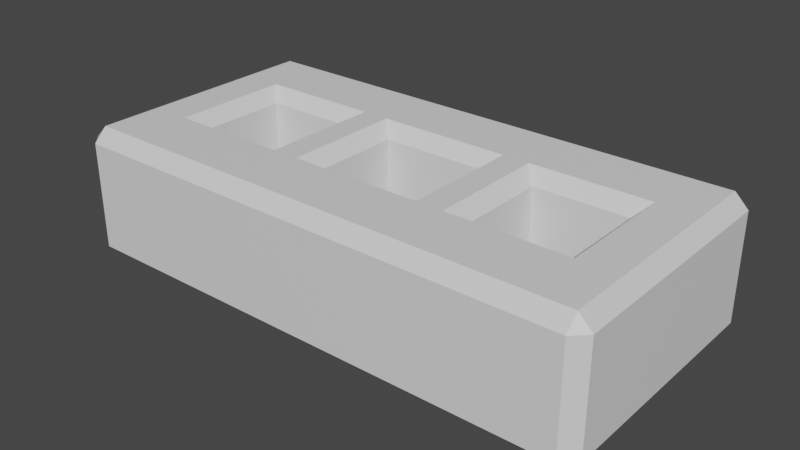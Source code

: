 # Source: brick.blend  (saved by Blender 3.6.13; exported with 4.5.12 LTS)
import bpy
from mathutils import Matrix  # noqa: F401  (used for matrix-valued properties, if any)

bpy.ops.wm.read_factory_settings(use_empty=True)
scene = bpy.context.scene
scene.name = 'Scene'

# ---- collections
col_collection = bpy.data.collections.new('Collection'); scene.collection.children.link(col_collection)

# ---- materials (node trees are filled in below, after node groups)
mat_material = bpy.data.materials.new('Material')
mat_material.alpha_threshold = 0.0
mat_material.use_transparent_shadow = False
mat_material.roughness = 0.5
mat_material.line_color = (0.0, 0.0, 0.0, 1.0)

# ---- material node trees
mat_material.use_nodes = True; mat_material.node_tree.nodes.clear()
_N = mat_material.node_tree.nodes; _L = mat_material.node_tree.links
n0 = _N.new('ShaderNodeOutputMaterial'); n0.name = 'Material Output'; n0.location = (300, 300)
n1 = _N.new('ShaderNodeBsdfPrincipled'); n1.name = 'Principled BSDF'; n1.location = (10, 300)
n1.distribution = 'GGX'
n1.subsurface_method = 'RANDOM_WALK_SKIN'
n1.inputs[3].default_value = 1.45
n1.inputs[27].default_value = (0.0, 0.0, 0.0, 1.0)
n1.inputs[28].default_value = 1.0
_L.new(n1.outputs[0], n0.inputs[0])
n0.is_active_output = True

# ---- world
world_world = bpy.data.worlds.new('World'); scene.world = world_world
world_world.use_nodes = True; world_world.node_tree.nodes.clear()
_N = world_world.node_tree.nodes; _L = world_world.node_tree.links
n0 = _N.new('ShaderNodeOutputWorld'); n0.name = 'World Output'; n0.location = (300, 300)
n1 = _N.new('ShaderNodeBackground'); n1.name = 'Background'; n1.location = (10, 300)
n1.inputs[0].default_value = (0.05088, 0.05088, 0.05088, 1.0)
_L.new(n1.outputs[0], n0.inputs[0])
n0.is_active_output = True
world_world.color = (0.05088, 0.05088, 0.05088)
world_world.use_sun_shadow = False
world_world.sun_shadow_jitter_overblur = 0.0

# ---- meshes
me_brick = bpy.data.meshes.new('Brick')
me_brick.from_pydata([(0.38, 0.2, 0.08), (0.38, 0.18, 0.1), (0.4, 0.18, 0.08), (0.38, 0.2, -0.08), (0.4, 0.18, -0.08), (0.38, 0.18, -0.1), (0.38, -0.2, 0.08), (0.4, -0.18, 0.08), (0.38, -0.18, 0.1), (0.4, -0.18, -0.08), (0.38, -0.2, -0.08), (0.38, -0.18, -0.1), (-0.38, 0.2, 0.08), (-0.4, 0.18, 0.08), (-0.38, 0.18, 0.1), (-0.4, 0.18, -0.08), (-0.38, 0.2, -0.08), (-0.38, 0.18, -0.1), (-0.4, -0.18, 0.08), (-0.38, -0.2, 0.08), (-0.38, -0.18, 0.1), (-0.38, -0.18, -0.1), (-0.38, -0.2, -0.08), (-0.4, -0.18, -0.08), (0.12, 0.18, -0.1), (0.12, 0.2, -0.08), (-0.12, 0.2, -0.08), (-0.12, 0.18, -0.1), (0.12, -0.18, 0.1), (0.12, -0.2, 0.08), (-0.12, -0.2, 0.08), (-0.12, -0.18, 0.1), (-0.12, -0.18, -0.1), (-0.12, -0.2, -0.08), (0.12, -0.2, -0.08), (0.12, -0.18, -0.1), (-0.12, 0.18, 0.1), (-0.12, 0.2, 0.08), (0.12, 0.2, 0.08), (0.12, 0.18, 0.1), (-0.16, 0.07, 0.08), (-0.14, 0.09, 0.1), (-0.32, 0.09, 0.1), (-0.3, 0.07, 0.08), (-0.32, -0.09, 0.1), (-0.3, -0.07, 0.08), (-0.16, -0.07, 0.08), (-0.14, -0.09, 0.1), (0.16, 0.07, -0.08), (0.14, 0.09, -0.1), (0.32, 0.09, -0.1), (0.3, 0.07, -0.08), (0.32, -0.09, -0.1), (0.3, -0.07, -0.08), (0.16, -0.07, -0.08), (0.14, -0.09, -0.1), (-0.3, 0.07, -0.08), (-0.32, 0.09, -0.1), (-0.14, 0.09, -0.1), (-0.16, 0.07, -0.08), (-0.14, -0.09, -0.1), (-0.16, -0.07, -0.08), (-0.3, -0.07, -0.08), (-0.32, -0.09, -0.1), (-0.08, 0.07, -0.08), (-0.1, 0.09, -0.1), (0.1, 0.09, -0.1), (0.08, 0.07, -0.08), (0.1, -0.09, -0.1), (0.08, -0.07, -0.08), (-0.08, -0.07, -0.08), (-0.1, -0.09, -0.1), (0.3, 0.07, 0.08), (0.32, 0.09, 0.1), (0.14, 0.09, 0.1), (0.16, 0.07, 0.08), (0.14, -0.09, 0.1), (0.16, -0.07, 0.08), (0.3, -0.07, 0.08), (0.32, -0.09, 0.1), (0.08, 0.07, 0.08), (0.1, 0.09, 0.1), (-0.1, 0.09, 0.1), (-0.08, 0.07, 0.08), (-0.1, -0.09, 0.1), (-0.08, -0.07, 0.08), (0.08, -0.07, 0.08), (0.1, -0.09, 0.1)], [], [(72, 75, 48, 51), (61, 62, 45, 46), (20, 31, 47, 44), (17, 27, 58, 57), (8, 1, 73, 79), (4, 2, 7, 9), (62, 56, 43, 45), (35, 32, 71, 68), (36, 14, 42, 41), (1, 39, 74, 73), (39, 36, 82, 81), (36, 31, 84, 82), (24, 5, 50, 49), (27, 24, 66, 65), (23, 18, 13, 15), (27, 32, 60, 58), (80, 83, 64, 67), (85, 86, 69, 70), (10, 6, 29, 34), (78, 72, 51, 53), (16, 12, 37, 26), (83, 85, 70, 64), (33, 30, 19, 22), (86, 80, 67, 69), (21, 17, 57, 63), (26, 37, 38, 25), (75, 77, 54, 48), (28, 39, 81, 87), (32, 21, 63, 60), (39, 28, 76, 74), (31, 28, 87, 84), (77, 78, 53, 54), (11, 35, 55, 52), (59, 61, 46, 40), (34, 29, 30, 33), (28, 8, 79, 76), (14, 20, 44, 42), (31, 36, 41, 47), (24, 35, 68, 66), (32, 27, 65, 71), (5, 11, 52, 50), (35, 24, 49, 55), (0, 1, 2), (3, 4, 5), (6, 7, 8), (9, 10, 11), (12, 13, 14), (15, 16, 17), (18, 19, 20), (21, 22, 23), (17, 21, 23, 15), (27, 17, 16, 26), (2, 4, 3, 0), (22, 19, 18, 23), (6, 10, 9, 7), (12, 16, 15, 13), (31, 20, 19, 30), (1, 8, 7, 2), (35, 11, 10, 34), (20, 14, 13, 18), (39, 1, 0, 38), (11, 5, 4, 9), (5, 24, 25, 3), (24, 27, 26, 25), (8, 28, 29, 6), (28, 31, 30, 29), (21, 32, 33, 22), (32, 35, 34, 33), (14, 36, 37, 12), (36, 39, 38, 37), (25, 38, 0, 3), (43, 40, 41, 42), (40, 46, 47, 41), (45, 43, 42, 44), (46, 45, 44, 47), (51, 48, 49, 50), (48, 54, 55, 49), (53, 51, 50, 52), (54, 53, 52, 55), (59, 56, 57, 58), (56, 62, 63, 57), (58, 60, 61, 59), (62, 61, 60, 63), (67, 64, 65, 66), (64, 70, 71, 65), (66, 68, 69, 67), (70, 69, 68, 71), (75, 72, 73, 74), (72, 78, 79, 73), (74, 76, 77, 75), (78, 77, 76, 79), (83, 80, 81, 82), (80, 86, 87, 81), (82, 84, 85, 83), (86, 85, 84, 87), (56, 59, 40, 43)])
_uv = me_brick.uv_layers.new(name='UVMap')
_uv.uv.foreach_set('vector', [0.0766, 0.5833, 0.0766, 0.4667, 0.1709, 0.4667, 0.1709, 0.5833, 0.5834, 0.4667, 0.5834, 0.5833, 0.4891, 0.5833, 0.4891, 0.4667, 0.2121, 0.01667, 0.2121, 0.2333, 0.1591, 0.2167, 0.1591, 0.06667, 0.4478, 0.65, 0.4478, 0.4333, 0.5009, 0.45, 0.5009, 0.6, 0.2121, 0.65, 4.083e-08, 0.65, 0.05303, 0.6, 0.1591, 0.6, 0.8571, 0.3167, 0.7238, 0.3167, 0.7238, 0.01667, 0.8571, 0.01667, 0.1333, 0.8167, 0.01667, 0.8167, 0.01667, 0.6833, 0.1333, 0.6833, 0.66, 0.2333, 0.66, 0.4333, 0.6069, 0.4167, 0.6069, 0.25, 2.262e-08, 0.2333, 1.315e-08, 0.01667, 0.05303, 0.06667, 0.05303, 0.2167, 4.083e-08, 0.65, 1.894e-08, 0.4333, 0.05303, 0.45, 0.05303, 0.6, 1.894e-08, 0.4333, 2.262e-08, 0.2333, 0.05303, 0.25, 0.05303, 0.4167, 2.262e-08, 0.2333, 0.2121, 0.2333, 0.1591, 0.25, 0.05303, 0.25, 0.4478, 0.2333, 0.4478, 0.01667, 0.5009, 0.06667, 0.5009, 0.2167, 0.4478, 0.4333, 0.4478, 0.2333, 0.5009, 0.25, 0.5009, 0.4167, 0.8571, 0.65, 0.7238, 0.65, 0.7238, 0.35, 0.8571, 0.35, 0.4478, 0.4333, 0.66, 0.4333, 0.6069, 0.45, 0.5009, 0.45, 0.0766, 0.4, 0.0766, 0.2667, 0.1709, 0.2667, 0.1709, 0.4, 0.4891, 0.4, 0.4891, 0.2667, 0.5834, 0.2667, 0.5834, 0.4, 0.33, 0.65, 0.2357, 0.65, 0.2357, 0.4333, 0.33, 0.4333, 0.1667, 0.6833, 0.2833, 0.6833, 0.2833, 0.8167, 0.1667, 0.8167, 0.4243, 0.65, 0.33, 0.65, 0.33, 0.4333, 0.4243, 0.4333, 0.3167, 0.6833, 0.4333, 0.6833, 0.4333, 0.8167, 0.3167, 0.8167, 0.33, 0.2333, 0.2357, 0.2333, 0.2357, 0.01667, 0.33, 0.01667, 0.4667, 0.6833, 0.5833, 0.6833, 0.5833, 0.8167, 0.4667, 0.8167, 0.66, 0.65, 0.4478, 0.65, 0.5009, 0.6, 0.6069, 0.6, 0.4243, 0.4333, 0.33, 0.4333, 0.33, 0.2333, 0.4243, 0.2333, 0.7238, 0.6833, 0.8404, 0.6833, 0.8404, 0.8167, 0.7238, 0.8167, 0.2121, 0.4333, 1.894e-08, 0.4333, 0.05303, 0.4167, 0.1591, 0.4167, 0.66, 0.4333, 0.66, 0.65, 0.6069, 0.6, 0.6069, 0.45, 1.894e-08, 0.4333, 0.2121, 0.4333, 0.1591, 0.45, 0.05303, 0.45, 0.2121, 0.2333, 0.2121, 0.4333, 0.1591, 0.4167, 0.1591, 0.25, 0.4891, 0.2, 0.4891, 0.08333, 0.5834, 0.08333, 0.5834, 0.2, 0.66, 0.01667, 0.66, 0.2333, 0.6069, 0.2167, 0.6069, 0.06667, 0.1333, 0.9833, 0.01667, 0.9833, 0.01667, 0.85, 0.1333, 0.85, 0.33, 0.4333, 0.2357, 0.4333, 0.2357, 0.2333, 0.33, 0.2333, 0.2121, 0.4333, 0.2121, 0.65, 0.1591, 0.6, 0.1591, 0.45, 1.315e-08, 0.01667, 0.2121, 0.01667, 0.1591, 0.06667, 0.05303, 0.06667, 0.2121, 0.2333, 2.262e-08, 0.2333, 0.05303, 0.2167, 0.1591, 0.2167, 0.4478, 0.2333, 0.66, 0.2333, 0.6069, 0.25, 0.5009, 0.25, 0.66, 0.4333, 0.4478, 0.4333, 0.5009, 0.4167, 0.6069, 0.4167, 0.4478, 0.01667, 0.66, 0.01667, 0.6069, 0.06667, 0.5009, 0.06667, 0.66, 0.2333, 0.4478, 0.2333, 0.5009, 0.2167, 0.6069, 0.2167, 0.6835, 0.01667, 0.66, 0.01667, 0.6718, -4.528e-09, 0.4243, 0.01667, 0.436, 5.775e-09, 0.4478, 0.01667, 0.2357, 0.65, 0.2239, 0.6667, 0.2121, 0.65, 0.6953, 0.6667, 0.6835, 0.65, 0.7071, 0.65, 0.6835, 0.65, 0.6718, 0.6667, 0.66, 0.65, 0.436, 0.6667, 0.4243, 0.65, 0.4478, 0.65, 0.2239, -9.788e-09, 0.2357, 0.01667, 0.2121, 0.01667, 0.7071, 0.01667, 0.6835, 0.01667, 0.6953, -5.558e-09, 0.8738, 0.35, 0.8738, 0.65, 0.8571, 0.65, 0.8571, 0.35, 0.4478, 0.4333, 0.4478, 0.65, 0.4243, 0.65, 0.4243, 0.4333, 0.7238, 0.3167, 0.8571, 0.3167, 0.8571, 0.3333, 0.7238, 0.3333, 0.8571, 0.6667, 0.7238, 0.6667, 0.7238, 0.65, 0.8571, 0.65, 0.7238, 5.616e-09, 0.8571, -2.124e-10, 0.8571, 0.01667, 0.7238, 0.01667, 0.7238, 0.3333, 0.8571, 0.3333, 0.8571, 0.35, 0.7238, 0.35, 0.2121, 0.2333, 0.2121, 0.01667, 0.2357, 0.01667, 0.2357, 0.2333, 0.7071, 0.3167, 0.7071, 0.01667, 0.7238, 0.01667, 0.7238, 0.3167, 0.7071, 0.4333, 0.7071, 0.65, 0.6835, 0.65, 0.6835, 0.4333, 0.7071, 0.65, 0.7071, 0.35, 0.7238, 0.35, 0.7238, 0.65, 0.66, 0.2333, 0.66, 0.01667, 0.6835, 0.01667, 0.6835, 0.2333, 0.8738, 0.01667, 0.8738, 0.3167, 0.8571, 0.3167, 0.8571, 0.01667, 0.4478, 0.01667, 0.4478, 0.2333, 0.4243, 0.2333, 0.4243, 0.01667, 0.4478, 0.2333, 0.4478, 0.4333, 0.4243, 0.4333, 0.4243, 0.2333, 0.2121, 0.65, 0.2121, 0.4333, 0.2357, 0.4333, 0.2357, 0.65, 0.2121, 0.4333, 0.2121, 0.2333, 0.2357, 0.2333, 0.2357, 0.4333, 0.7071, 0.01667, 0.7071, 0.2333, 0.6835, 0.2333, 0.6835, 0.01667, 0.7071, 0.2333, 0.7071, 0.4333, 0.6835, 0.4333, 0.6835, 0.2333, 0.66, 0.65, 0.66, 0.4333, 0.6835, 0.4333, 0.6835, 0.65, 0.66, 0.4333, 0.66, 0.2333, 0.6835, 0.2333, 0.6835, 0.4333, 0.4243, 0.2333, 0.33, 0.2333, 0.33, 0.01667, 0.4243, 0.01667, 0.0766, 0.08333, 0.0766, 0.2, 0.05303, 0.2167, 0.05303, 0.06667, 0.1333, 0.85, 0.01667, 0.85, 0.0, 0.8333, 0.15, 0.8333, 0.1333, 0.6833, 0.01667, 0.6833, 0.0, 0.6667, 0.15, 0.6667, 0.6707, 0.6833, 0.6707, 0.8, 0.6471, 0.8167, 0.6471, 0.6667, 0.8571, 0.8, 0.8571, 0.6833, 0.8807, 0.6667, 0.8807, 0.8167, 0.7238, 0.8167, 0.8404, 0.8167, 0.8571, 0.8333, 0.7071, 0.8333, 0.1667, 0.8167, 0.2833, 0.8167, 0.3, 0.8333, 0.15, 0.8333, 0.5834, 0.2, 0.5834, 0.08333, 0.6069, 0.06667, 0.6069, 0.2167, 0.6707, 0.8, 0.6707, 0.6833, 0.6943, 0.6667, 0.6943, 0.8167, 0.01667, 0.8167, 0.1333, 0.8167, 0.15, 0.8333, 0.0, 0.8333, 0.15, 1.0, 0.0, 1.0, 0.01667, 0.9833, 0.1333, 0.9833, 0.5834, 0.5833, 0.5834, 0.4667, 0.6069, 0.45, 0.6069, 0.6, 0.6, 0.8167, 0.6, 0.6833, 0.6236, 0.6667, 0.6236, 0.8333, 0.3167, 0.8167, 0.4333, 0.8167, 0.45, 0.8333, 0.3, 0.8333, 0.6, 0.8333, 0.45, 0.8333, 0.4667, 0.8167, 0.5833, 0.8167, 0.5834, 0.4, 0.5834, 0.2667, 0.6069, 0.25, 0.6069, 0.4167, 0.0766, 0.4667, 0.0766, 0.5833, 0.05303, 0.6, 0.05303, 0.45, 0.2833, 0.6833, 0.1667, 0.6833, 0.15, 0.6667, 0.3, 0.6667, 0.7071, 0.6667, 0.8571, 0.6667, 0.8404, 0.6833, 0.7238, 0.6833, 0.8973, 0.01667, 0.8973, 0.1333, 0.8738, 0.15, 0.8738, 1.148e-08, 0.0766, 0.2667, 0.0766, 0.4, 0.05303, 0.4167, 0.05303, 0.25, 0.5833, 0.6833, 0.4667, 0.6833, 0.45, 0.6667, 0.6, 0.6667, 0.3, 0.6667, 0.45, 0.6667, 0.4333, 0.6833, 0.3167, 0.6833, 0.6471, 0.6833, 0.6471, 0.8167, 0.6236, 0.8333, 0.6236, 0.6667, 0.1709, 0.08333, 0.1709, 0.2, 0.0766, 0.2, 0.0766, 0.08333])
me_brick.materials.append(mat_material)
me_brick.use_mirror_x = True
me_brick.use_mirror_y = True
me_brick.use_mirror_vertex_groups = False
me_brick.update()

# ---- objects
ob_brick = bpy.data.objects.new('Brick', me_brick)

# ---- transforms, parenting, visibility, modifiers, constraints
ob_brick.location = (0.0, 0.0, 0.0)
ob_brick.lock_rotations_4d = False
ob_brick.empty_display_type = 'ARROWS'
ob_brick.lineart.crease_threshold = 0.0
ob_brick.use_mesh_mirror_x = True
ob_brick.use_mesh_mirror_y = True

# ---- collection membership
col_collection.objects.link(ob_brick)

# ---- scene / render settings (as saved in the file)
scene.frame_start = 1; scene.frame_end = 250; scene.frame_set(1)
scene.render.engine = 'BLENDER_EEVEE_NEXT'
scene.cycles.sampling_pattern = 'TABULATED_SOBOL'
scene.view_settings.view_transform = 'Filmic'
bpy.context.view_layer.update()

# ---- added for rendering (the .blend has no active camera and no usable light): camera, sun
cam_auto = bpy.data.cameras.new('AutoCamera')
cam_auto.lens = 50.0
cam_auto.sensor_width = 36.0
cam_auto.clip_end = 1000.0
ob_auto_camera = bpy.data.objects.new('AutoCamera', cam_auto)
scene.collection.objects.link(ob_auto_camera)
ob_auto_camera.location = (0.847982, -1.01758, 0.678386)
ob_auto_camera.rotation_euler = (1.09748, -7.21219e-08, 0.694738)
scene.camera = ob_auto_camera
light_auto_sun = bpy.data.lights.new('AutoSun', 'SUN')
light_auto_sun.energy = 3.0
light_auto_sun.angle = 0.0523599
ob_auto_sun = bpy.data.objects.new('AutoSun', light_auto_sun)
scene.collection.objects.link(ob_auto_sun)
ob_auto_sun.rotation_euler = (0.872665, 0.174533, 0.523599)
bpy.context.view_layer.update()
